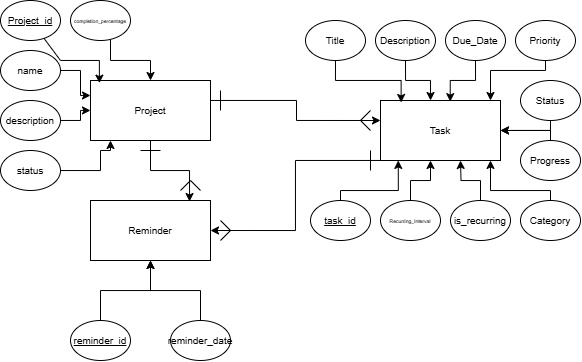

The diagram above was exported from draw.io. Its source (the exported page's mxGraphModel, read from the mxfile embedded in the PNG):
<mxGraphModel dx="906" dy="575" grid="1" gridSize="10" guides="1" tooltips="1" connect="1" arrows="1" fold="1" page="1" pageScale="1" pageWidth="850" pageHeight="1100" math="0" shadow="0" extFonts="Permanent Marker^https://fonts.googleapis.com/css?family=Permanent+Marker">
  <root>
    <mxCell id="0" />
    <mxCell id="1" parent="0" />
    <mxCell id="6DSeP_IT_R-_3QZ5Qpjz-61" style="edgeStyle=orthogonalEdgeStyle;rounded=0;orthogonalLoop=1;jettySize=auto;html=1;entryX=0;entryY=0.5;entryDx=0;entryDy=0;exitX=1;exitY=0.5;exitDx=0;exitDy=0;" parent="1" source="6DSeP_IT_R-_3QZ5Qpjz-1" edge="1">
      <mxGeometry relative="1" as="geometry">
        <mxPoint x="440" y="250.02857142857135" as="sourcePoint" />
        <mxPoint x="510" y="270" as="targetPoint" />
        <Array as="points">
          <mxPoint x="340" y="250" />
          <mxPoint x="426" y="250" />
          <mxPoint x="426" y="270" />
        </Array>
      </mxGeometry>
    </mxCell>
    <mxCell id="6DSeP_IT_R-_3QZ5Qpjz-1" value="Project" style="rounded=0;whiteSpace=wrap;html=1;fontSize=10;" parent="1" vertex="1">
      <mxGeometry x="220" y="230" width="120" height="60" as="geometry" />
    </mxCell>
    <mxCell id="6DSeP_IT_R-_3QZ5Qpjz-2" value="Reminder" style="rounded=0;whiteSpace=wrap;html=1;fontSize=10;" parent="1" vertex="1">
      <mxGeometry x="220" y="350" width="120" height="60" as="geometry" />
    </mxCell>
    <mxCell id="6DSeP_IT_R-_3QZ5Qpjz-3" value="Task" style="rounded=0;whiteSpace=wrap;html=1;fontSize=10;" parent="1" vertex="1">
      <mxGeometry x="510" y="250" width="120" height="60" as="geometry" />
    </mxCell>
    <mxCell id="6DSeP_IT_R-_3QZ5Qpjz-14" value="Due_Date" style="ellipse;whiteSpace=wrap;html=1;fontSize=10;" parent="1" vertex="1">
      <mxGeometry x="575" y="170" width="60" height="40" as="geometry" />
    </mxCell>
    <mxCell id="6DSeP_IT_R-_3QZ5Qpjz-55" style="edgeStyle=orthogonalEdgeStyle;rounded=0;orthogonalLoop=1;jettySize=auto;html=1;entryX=0.5;entryY=1;entryDx=0;entryDy=0;" parent="1" edge="1">
      <mxGeometry relative="1" as="geometry">
        <mxPoint x="149.9999693877395" y="320.02857142857135" as="sourcePoint" />
        <mxPoint x="240" y="290" as="targetPoint" />
        <Array as="points">
          <mxPoint x="230" y="320" />
          <mxPoint x="230" y="300" />
          <mxPoint x="240" y="300" />
        </Array>
      </mxGeometry>
    </mxCell>
    <mxCell id="6DSeP_IT_R-_3QZ5Qpjz-16" value="status" style="ellipse;whiteSpace=wrap;html=1;fontSize=10;" parent="1" vertex="1">
      <mxGeometry x="130" y="300" width="60" height="40" as="geometry" />
    </mxCell>
    <mxCell id="6DSeP_IT_R-_3QZ5Qpjz-56" value="" style="edgeStyle=orthogonalEdgeStyle;rounded=0;orthogonalLoop=1;jettySize=auto;html=1;" parent="1" source="6DSeP_IT_R-_3QZ5Qpjz-17" target="6DSeP_IT_R-_3QZ5Qpjz-1" edge="1">
      <mxGeometry relative="1" as="geometry" />
    </mxCell>
    <mxCell id="6DSeP_IT_R-_3QZ5Qpjz-17" value="&lt;font&gt;description&lt;/font&gt;" style="ellipse;whiteSpace=wrap;html=1;fontSize=10;" parent="1" vertex="1">
      <mxGeometry x="130" y="250" width="60" height="40" as="geometry" />
    </mxCell>
    <mxCell id="6DSeP_IT_R-_3QZ5Qpjz-57" style="edgeStyle=orthogonalEdgeStyle;rounded=0;orthogonalLoop=1;jettySize=auto;html=1;entryX=0;entryY=0.25;entryDx=0;entryDy=0;" parent="1" source="6DSeP_IT_R-_3QZ5Qpjz-18" target="6DSeP_IT_R-_3QZ5Qpjz-1" edge="1">
      <mxGeometry relative="1" as="geometry" />
    </mxCell>
    <mxCell id="6DSeP_IT_R-_3QZ5Qpjz-18" value="&lt;font&gt;name&lt;/font&gt;" style="ellipse;whiteSpace=wrap;html=1;fontSize=10;" parent="1" vertex="1">
      <mxGeometry x="130" y="200" width="60" height="40" as="geometry" />
    </mxCell>
    <mxCell id="6DSeP_IT_R-_3QZ5Qpjz-19" value="&lt;font&gt;&lt;u&gt;Project_id&lt;/u&gt;&lt;/font&gt;" style="ellipse;whiteSpace=wrap;html=1;fontSize=10;" parent="1" vertex="1">
      <mxGeometry x="130" y="150" width="60" height="40" as="geometry" />
    </mxCell>
    <mxCell id="6DSeP_IT_R-_3QZ5Qpjz-53" value="" style="edgeStyle=orthogonalEdgeStyle;rounded=0;orthogonalLoop=1;jettySize=auto;html=1;" parent="1" source="6DSeP_IT_R-_3QZ5Qpjz-20" target="6DSeP_IT_R-_3QZ5Qpjz-1" edge="1">
      <mxGeometry relative="1" as="geometry">
        <Array as="points">
          <mxPoint x="240" y="210" />
          <mxPoint x="280" y="210" />
        </Array>
      </mxGeometry>
    </mxCell>
    <mxCell id="6DSeP_IT_R-_3QZ5Qpjz-20" value="&lt;font&gt;completion_percentage&lt;/font&gt;" style="ellipse;html=1;fontSize=5;whiteSpace=wrap;" parent="1" vertex="1">
      <mxGeometry x="200" y="150" width="60" height="40" as="geometry" />
    </mxCell>
    <mxCell id="6DSeP_IT_R-_3QZ5Qpjz-23" value="Title" style="ellipse;whiteSpace=wrap;html=1;fontSize=10;" parent="1" vertex="1">
      <mxGeometry x="435" y="170" width="60" height="40" as="geometry" />
    </mxCell>
    <mxCell id="6DSeP_IT_R-_3QZ5Qpjz-24" value="Description" style="ellipse;whiteSpace=wrap;html=1;fontSize=10;" parent="1" vertex="1">
      <mxGeometry x="505" y="170" width="60" height="40" as="geometry" />
    </mxCell>
    <mxCell id="6DSeP_IT_R-_3QZ5Qpjz-25" value="&lt;u&gt;task_id&lt;/u&gt;" style="ellipse;whiteSpace=wrap;html=1;fontSize=10;" parent="1" vertex="1">
      <mxGeometry x="440" y="350" width="60" height="40" as="geometry" />
    </mxCell>
    <mxCell id="6DSeP_IT_R-_3QZ5Qpjz-47" value="" style="edgeStyle=orthogonalEdgeStyle;rounded=0;orthogonalLoop=1;jettySize=auto;html=1;" parent="1" source="6DSeP_IT_R-_3QZ5Qpjz-26" target="6DSeP_IT_R-_3QZ5Qpjz-3" edge="1">
      <mxGeometry relative="1" as="geometry">
        <Array as="points">
          <mxPoint x="680" y="280" />
        </Array>
      </mxGeometry>
    </mxCell>
    <mxCell id="6DSeP_IT_R-_3QZ5Qpjz-26" value="Status" style="ellipse;whiteSpace=wrap;html=1;fontSize=10;" parent="1" vertex="1">
      <mxGeometry x="650" y="230" width="60" height="40" as="geometry" />
    </mxCell>
    <mxCell id="6DSeP_IT_R-_3QZ5Qpjz-46" value="" style="edgeStyle=orthogonalEdgeStyle;rounded=0;orthogonalLoop=1;jettySize=auto;html=1;" parent="1" source="6DSeP_IT_R-_3QZ5Qpjz-27" target="6DSeP_IT_R-_3QZ5Qpjz-3" edge="1">
      <mxGeometry relative="1" as="geometry">
        <Array as="points">
          <mxPoint x="680" y="280" />
        </Array>
      </mxGeometry>
    </mxCell>
    <mxCell id="6DSeP_IT_R-_3QZ5Qpjz-27" value="Progress" style="ellipse;whiteSpace=wrap;html=1;fontSize=10;" parent="1" vertex="1">
      <mxGeometry x="650" y="290" width="60" height="40" as="geometry" />
    </mxCell>
    <mxCell id="6DSeP_IT_R-_3QZ5Qpjz-48" style="edgeStyle=orthogonalEdgeStyle;rounded=0;orthogonalLoop=1;jettySize=auto;html=1;" parent="1" source="6DSeP_IT_R-_3QZ5Qpjz-28" target="6DSeP_IT_R-_3QZ5Qpjz-3" edge="1">
      <mxGeometry relative="1" as="geometry">
        <Array as="points">
          <mxPoint x="675" y="220" />
          <mxPoint x="620" y="220" />
        </Array>
      </mxGeometry>
    </mxCell>
    <mxCell id="6DSeP_IT_R-_3QZ5Qpjz-28" value="Priority" style="ellipse;whiteSpace=wrap;html=1;fontSize=10;" parent="1" vertex="1">
      <mxGeometry x="645" y="170" width="60" height="40" as="geometry" />
    </mxCell>
    <mxCell id="6DSeP_IT_R-_3QZ5Qpjz-44" value="" style="edgeStyle=orthogonalEdgeStyle;rounded=0;orthogonalLoop=1;jettySize=auto;html=1;" parent="1" source="6DSeP_IT_R-_3QZ5Qpjz-29" edge="1">
      <mxGeometry relative="1" as="geometry">
        <mxPoint x="620" y="310" as="targetPoint" />
        <Array as="points">
          <mxPoint x="680" y="340" />
          <mxPoint x="620" y="340" />
          <mxPoint x="620" y="310" />
        </Array>
      </mxGeometry>
    </mxCell>
    <mxCell id="6DSeP_IT_R-_3QZ5Qpjz-29" value="Category" style="ellipse;whiteSpace=wrap;html=1;fontSize=10;" parent="1" vertex="1">
      <mxGeometry x="650" y="350" width="60" height="40" as="geometry" />
    </mxCell>
    <mxCell id="6DSeP_IT_R-_3QZ5Qpjz-41" value="" style="edgeStyle=orthogonalEdgeStyle;rounded=0;orthogonalLoop=1;jettySize=auto;html=1;exitX=0.5;exitY=0;exitDx=0;exitDy=0;" parent="1" source="6DSeP_IT_R-_3QZ5Qpjz-30" edge="1">
      <mxGeometry relative="1" as="geometry">
        <mxPoint x="550.0000000000002" y="350" as="sourcePoint" />
        <mxPoint x="590.0000000000002" y="310" as="targetPoint" />
      </mxGeometry>
    </mxCell>
    <mxCell id="6DSeP_IT_R-_3QZ5Qpjz-30" value="is_recurring" style="ellipse;whiteSpace=wrap;html=1;fontSize=10;" parent="1" vertex="1">
      <mxGeometry x="580" y="350" width="60" height="40" as="geometry" />
    </mxCell>
    <mxCell id="6DSeP_IT_R-_3QZ5Qpjz-40" value="" style="edgeStyle=orthogonalEdgeStyle;rounded=0;orthogonalLoop=1;jettySize=auto;html=1;" parent="1" source="6DSeP_IT_R-_3QZ5Qpjz-31" target="6DSeP_IT_R-_3QZ5Qpjz-3" edge="1">
      <mxGeometry relative="1" as="geometry">
        <Array as="points">
          <mxPoint x="540" y="330" />
          <mxPoint x="560" y="330" />
        </Array>
      </mxGeometry>
    </mxCell>
    <mxCell id="6DSeP_IT_R-_3QZ5Qpjz-31" value="Recurring_Interval" style="ellipse;whiteSpace=wrap;html=1;fontSize=5;" parent="1" vertex="1">
      <mxGeometry x="510" y="350" width="60" height="40" as="geometry" />
    </mxCell>
    <mxCell id="6DSeP_IT_R-_3QZ5Qpjz-60" value="" style="edgeStyle=orthogonalEdgeStyle;rounded=0;orthogonalLoop=1;jettySize=auto;html=1;" parent="1" source="6DSeP_IT_R-_3QZ5Qpjz-33" target="6DSeP_IT_R-_3QZ5Qpjz-2" edge="1">
      <mxGeometry relative="1" as="geometry" />
    </mxCell>
    <mxCell id="6DSeP_IT_R-_3QZ5Qpjz-33" value="&lt;font&gt;reminder_date&lt;/font&gt;" style="ellipse;whiteSpace=wrap;html=1;fontSize=10;" parent="1" vertex="1">
      <mxGeometry x="300" y="470" width="60" height="40" as="geometry" />
    </mxCell>
    <mxCell id="6DSeP_IT_R-_3QZ5Qpjz-59" value="" style="edgeStyle=orthogonalEdgeStyle;rounded=0;orthogonalLoop=1;jettySize=auto;html=1;" parent="1" source="6DSeP_IT_R-_3QZ5Qpjz-34" target="6DSeP_IT_R-_3QZ5Qpjz-2" edge="1">
      <mxGeometry relative="1" as="geometry" />
    </mxCell>
    <mxCell id="6DSeP_IT_R-_3QZ5Qpjz-34" value="&lt;font&gt;&lt;u&gt;reminder_id&lt;/u&gt;&lt;/font&gt;" style="ellipse;whiteSpace=wrap;html=1;fontSize=10;" parent="1" vertex="1">
      <mxGeometry x="200" y="470" width="60" height="40" as="geometry" />
    </mxCell>
    <mxCell id="6DSeP_IT_R-_3QZ5Qpjz-43" style="edgeStyle=orthogonalEdgeStyle;rounded=0;orthogonalLoop=1;jettySize=auto;html=1;entryX=0.148;entryY=0.999;entryDx=0;entryDy=0;entryPerimeter=0;" parent="1" source="6DSeP_IT_R-_3QZ5Qpjz-25" target="6DSeP_IT_R-_3QZ5Qpjz-3" edge="1">
      <mxGeometry relative="1" as="geometry">
        <Array as="points">
          <mxPoint x="470" y="340" />
          <mxPoint x="528" y="340" />
        </Array>
      </mxGeometry>
    </mxCell>
    <mxCell id="6DSeP_IT_R-_3QZ5Qpjz-49" style="edgeStyle=orthogonalEdgeStyle;rounded=0;orthogonalLoop=1;jettySize=auto;html=1;entryX=0.581;entryY=0.019;entryDx=0;entryDy=0;entryPerimeter=0;" parent="1" source="6DSeP_IT_R-_3QZ5Qpjz-14" target="6DSeP_IT_R-_3QZ5Qpjz-3" edge="1">
      <mxGeometry relative="1" as="geometry" />
    </mxCell>
    <mxCell id="6DSeP_IT_R-_3QZ5Qpjz-50" style="edgeStyle=orthogonalEdgeStyle;rounded=0;orthogonalLoop=1;jettySize=auto;html=1;entryX=0.417;entryY=0;entryDx=0;entryDy=0;entryPerimeter=0;" parent="1" source="6DSeP_IT_R-_3QZ5Qpjz-24" target="6DSeP_IT_R-_3QZ5Qpjz-3" edge="1">
      <mxGeometry relative="1" as="geometry" />
    </mxCell>
    <mxCell id="6DSeP_IT_R-_3QZ5Qpjz-51" style="edgeStyle=orthogonalEdgeStyle;rounded=0;orthogonalLoop=1;jettySize=auto;html=1;entryX=0.172;entryY=0.033;entryDx=0;entryDy=0;entryPerimeter=0;" parent="1" source="6DSeP_IT_R-_3QZ5Qpjz-23" target="6DSeP_IT_R-_3QZ5Qpjz-3" edge="1">
      <mxGeometry relative="1" as="geometry">
        <Array as="points">
          <mxPoint x="465" y="230" />
          <mxPoint x="531" y="230" />
        </Array>
      </mxGeometry>
    </mxCell>
    <mxCell id="y7O6sU9IWGVSUldjSs7T-2" value="" style="edgeStyle=orthogonalEdgeStyle;rounded=0;orthogonalLoop=1;jettySize=auto;html=1;entryX=0.074;entryY=0.044;entryDx=0;entryDy=0;entryPerimeter=0;" parent="1" source="6DSeP_IT_R-_3QZ5Qpjz-19" target="6DSeP_IT_R-_3QZ5Qpjz-1" edge="1">
      <mxGeometry relative="1" as="geometry">
        <Array as="points">
          <mxPoint x="190" y="210" />
          <mxPoint x="229" y="210" />
        </Array>
        <mxPoint x="160" y="190" as="sourcePoint" />
        <mxPoint x="149.76" y="194.71999999999997" as="targetPoint" />
      </mxGeometry>
    </mxCell>
    <mxCell id="6DSeP_IT_R-_3QZ5Qpjz-64" value="" style="endArrow=none;html=1;rounded=0;" parent="1" edge="1">
      <mxGeometry width="50" height="50" relative="1" as="geometry">
        <mxPoint x="500" y="280" as="sourcePoint" />
        <mxPoint x="490" y="270" as="targetPoint" />
      </mxGeometry>
    </mxCell>
    <mxCell id="6DSeP_IT_R-_3QZ5Qpjz-65" value="" style="endArrow=none;html=1;rounded=0;" parent="1" edge="1">
      <mxGeometry width="50" height="50" relative="1" as="geometry">
        <mxPoint x="490" y="270" as="sourcePoint" />
        <mxPoint x="500" y="260" as="targetPoint" />
      </mxGeometry>
    </mxCell>
    <mxCell id="6DSeP_IT_R-_3QZ5Qpjz-66" value="" style="endArrow=none;html=1;rounded=0;" parent="1" edge="1">
      <mxGeometry width="50" height="50" relative="1" as="geometry">
        <mxPoint x="360" y="380" as="sourcePoint" />
        <mxPoint x="350" y="370" as="targetPoint" />
      </mxGeometry>
    </mxCell>
    <mxCell id="6DSeP_IT_R-_3QZ5Qpjz-67" value="" style="endArrow=none;html=1;rounded=0;" parent="1" edge="1">
      <mxGeometry width="50" height="50" relative="1" as="geometry">
        <mxPoint x="350" y="390" as="sourcePoint" />
        <mxPoint x="360" y="380" as="targetPoint" />
      </mxGeometry>
    </mxCell>
    <mxCell id="6DSeP_IT_R-_3QZ5Qpjz-68" style="edgeStyle=orthogonalEdgeStyle;rounded=0;orthogonalLoop=1;jettySize=auto;html=1;entryX=1;entryY=0.5;entryDx=0;entryDy=0;" parent="1" source="6DSeP_IT_R-_3QZ5Qpjz-3" target="6DSeP_IT_R-_3QZ5Qpjz-2" edge="1">
      <mxGeometry relative="1" as="geometry">
        <Array as="points">
          <mxPoint x="425" y="310" />
          <mxPoint x="425" y="380" />
        </Array>
      </mxGeometry>
    </mxCell>
    <mxCell id="6DSeP_IT_R-_3QZ5Qpjz-69" value="" style="endArrow=none;html=1;rounded=0;" parent="1" edge="1">
      <mxGeometry width="50" height="50" relative="1" as="geometry">
        <mxPoint x="290" y="300" as="sourcePoint" />
        <mxPoint x="270" y="300" as="targetPoint" />
      </mxGeometry>
    </mxCell>
    <mxCell id="6DSeP_IT_R-_3QZ5Qpjz-70" value="" style="endArrow=none;html=1;rounded=0;" parent="1" edge="1">
      <mxGeometry width="50" height="50" relative="1" as="geometry">
        <mxPoint x="500" y="320" as="sourcePoint" />
        <mxPoint x="500" y="300" as="targetPoint" />
      </mxGeometry>
    </mxCell>
    <mxCell id="6DSeP_IT_R-_3QZ5Qpjz-72" value="" style="endArrow=none;html=1;rounded=0;" parent="1" edge="1">
      <mxGeometry width="50" height="50" relative="1" as="geometry">
        <mxPoint x="330" y="340" as="sourcePoint" />
        <mxPoint x="320" y="330" as="targetPoint" />
      </mxGeometry>
    </mxCell>
    <mxCell id="407glPkJXUpQaerd3y3H-4" value="" style="endArrow=none;html=1;rounded=0;" parent="1" edge="1">
      <mxGeometry width="50" height="50" relative="1" as="geometry">
        <mxPoint x="350" y="260" as="sourcePoint" />
        <mxPoint x="350" y="240" as="targetPoint" />
      </mxGeometry>
    </mxCell>
    <mxCell id="6DSeP_IT_R-_3QZ5Qpjz-74" style="edgeStyle=orthogonalEdgeStyle;rounded=0;orthogonalLoop=1;jettySize=auto;html=1;entryX=0.833;entryY=0.017;entryDx=0;entryDy=0;entryPerimeter=0;exitX=0.5;exitY=1;exitDx=0;exitDy=0;" parent="1" source="6DSeP_IT_R-_3QZ5Qpjz-1" target="6DSeP_IT_R-_3QZ5Qpjz-2" edge="1">
      <mxGeometry relative="1" as="geometry">
        <Array as="points">
          <mxPoint x="280" y="320" />
          <mxPoint x="319" y="320" />
          <mxPoint x="319" y="351" />
        </Array>
      </mxGeometry>
    </mxCell>
    <mxCell id="6DSeP_IT_R-_3QZ5Qpjz-76" value="" style="endArrow=none;html=1;rounded=0;" parent="1" edge="1">
      <mxGeometry width="50" height="50" relative="1" as="geometry">
        <mxPoint x="310" y="340" as="sourcePoint" />
        <mxPoint x="320" y="330" as="targetPoint" />
      </mxGeometry>
    </mxCell>
  </root>
</mxGraphModel>